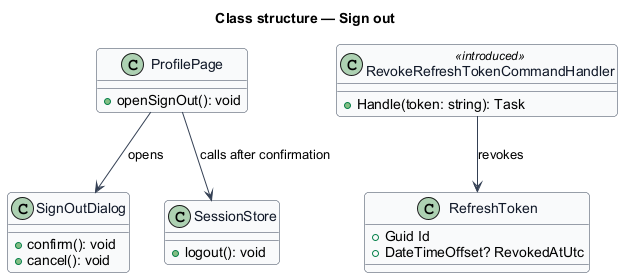

The diagram above was rendered by PlantUML. Its source (embedded in the PNG):
@startuml
skinparam backgroundColor #FFFFFF
skinparam shadowing false
skinparam roundcorner 8
skinparam defaultFontName Arial
skinparam ArrowColor #344054
skinparam class {
  BorderColor #344054
  FontColor #101828
  BackgroundColor #F9FAFB
}
title Class structure — Sign out

class ProfilePage {
  +openSignOut(): void
}
class SignOutDialog {
  +confirm(): void
  +cancel(): void
}
class SessionStore {
  +logout(): void
}
class RevokeRefreshTokenCommandHandler <<introduced>> {
  +Handle(token: string): Task
}
class RefreshToken {
  +Guid Id
  +DateTimeOffset? RevokedAtUtc
}
ProfilePage --> SignOutDialog : opens
ProfilePage --> SessionStore : calls after confirmation
RevokeRefreshTokenCommandHandler --> RefreshToken : revokes
@enduml